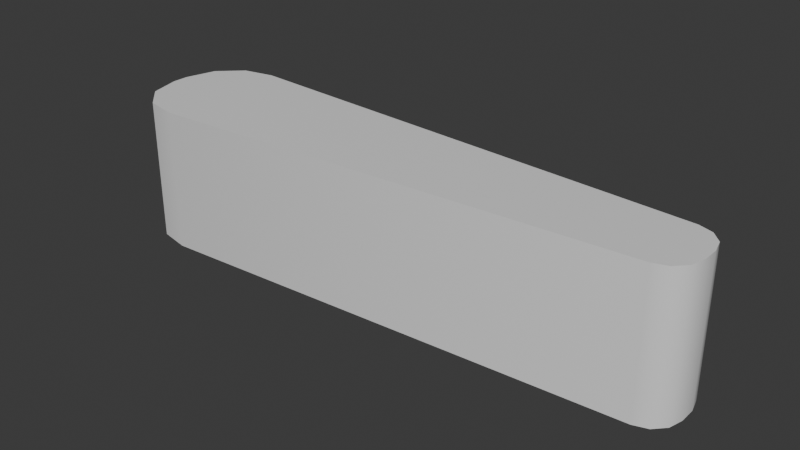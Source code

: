 # Source: flipper.blend  (saved by Blender 4.4.32; exported with 4.5.12 LTS)
import bpy
from mathutils import Matrix  # noqa: F401  (used for matrix-valued properties, if any)

bpy.ops.wm.read_factory_settings(use_empty=True)
scene = bpy.context.scene
scene.name = 'Scene'

# ---- collections
col_collection = bpy.data.collections.new('Collection'); scene.collection.children.link(col_collection)

# ---- materials (node trees are filled in below, after node groups)
mat_material = bpy.data.materials.new('Material')
mat_material.alpha_threshold = 0.0
mat_material.roughness = 0.5
mat_material.line_color = (0.0, 0.0, 0.0, 1.0)

# ---- node groups
ng_smooth_by_angle = bpy.data.node_groups.new('Smooth by Angle', 'GeometryNodeTree')
_s = ng_smooth_by_angle.interface.new_socket(name='Mesh', in_out='OUTPUT', socket_type='NodeSocketGeometry')
_s = ng_smooth_by_angle.interface.new_socket(name='Mesh', in_out='INPUT', socket_type='NodeSocketGeometry')
_s = ng_smooth_by_angle.interface.new_socket(name='Angle', in_out='INPUT', socket_type='NodeSocketFloat')
_s.subtype = 'ANGLE'
_s.default_value = 0.5236
_s.min_value = 0.0
_s.max_value = 3.142
_s.description = 'Maximum face angle for smooth edges'
_s = ng_smooth_by_angle.interface.new_socket(name='Ignore Sharpness', in_out='INPUT', socket_type='NodeSocketBool')
_s.force_non_field = True
ng_smooth_by_angle.description = 'Set the sharpness of mesh edges based on the angle between the neighboring faces'
ng_smooth_by_angle.is_modifier = True
_N = ng_smooth_by_angle.nodes; _L = ng_smooth_by_angle.links
n0 = _N.new('GeometryNodeSetShadeSmooth'); n0.name = 'Set Shade Smooth'; n0.location = (120, -80)
n0.domain = 'EDGE'
n1 = _N.new('GeometryNodeSetShadeSmooth'); n1.name = 'Set Shade Smooth.001'; n1.location = (300, -80)
n2 = _N.new('NodeGroupOutput'); n2.name = 'Group Output'; n2.location = (480, -80)
n3 = _N.new('GeometryNodeInputMeshEdgeAngle'); n3.name = 'Edge Angle'; n3.location = (-440, -240)
n4 = _N.new('NodeGroupInput'); n4.name = 'Group Input'; n4.location = (-80, -80)
n5 = _N.new('GeometryNodeInputEdgeSmooth'); n5.name = 'Is Edge Smooth'; n5.location = (-260, -120)
n6 = _N.new('GeometryNodeInputShadeSmooth'); n6.name = 'Is Shade Smooth'; n6.location = (-440, -397)
n7 = _N.new('FunctionNodeCompare'); n7.name = 'Compare'; n7.location = (-260, -260)
n7.operation = 'LESS_EQUAL'
n7.inputs[6].default_value = (0.0, 0.0, 0.0, 0.0)
n7.inputs[7].default_value = (0.0, 0.0, 0.0, 0.0)
n8 = _N.new('FunctionNodeBooleanMath'); n8.name = 'Boolean Math.001'; n8.location = (-80, -260)
n9 = _N.new('NodeGroupInput'); n9.name = 'Group Input.001'; n9.location = (-440, -329)
n10 = _N.new('NodeGroupInput'); n10.name = 'Group Input.002'; n10.location = (-259, -189)
n11 = _N.new('FunctionNodeBooleanMath'); n11.name = 'Boolean Math'; n11.location = (-80, -149)
n11.operation = 'OR'
n12 = _N.new('FunctionNodeBooleanMath'); n12.name = 'Boolean Math.002'; n12.location = (-260, -380)
n12.operation = 'OR'
n13 = _N.new('NodeGroupInput'); n13.name = 'Group Input.003'; n13.location = (-440, -460)
_L.new(n3.outputs[0], n7.inputs[0])
_L.new(n1.outputs[0], n2.inputs[0])
_L.new(n9.outputs[1], n7.inputs[1])
_L.new(n7.outputs[0], n8.inputs[0])
_L.new(n4.outputs[0], n0.inputs[0])
_L.new(n0.outputs[0], n1.inputs[0])
_L.new(n8.outputs[0], n0.inputs[2])
_L.new(n10.outputs[2], n11.inputs[1])
_L.new(n5.outputs[0], n11.inputs[0])
_L.new(n11.outputs[0], n0.inputs[1])
_L.new(n13.outputs[2], n12.inputs[1])
_L.new(n6.outputs[0], n12.inputs[0])
_L.new(n12.outputs[0], n8.inputs[1])
n2.is_active_output = True

# ---- material node trees
mat_material.use_nodes = True; mat_material.node_tree.nodes.clear()
_N = mat_material.node_tree.nodes; _L = mat_material.node_tree.links
n0 = _N.new('ShaderNodeOutputMaterial'); n0.name = 'Material Output'; n0.location = (300, 300)
n1 = _N.new('ShaderNodeBsdfPrincipled'); n1.name = 'Principled BSDF'; n1.location = (10, 300)
n1.inputs[3].default_value = 1.45
_L.new(n1.outputs[0], n0.inputs[0])
n0.is_active_output = True

# ---- world
world_world = bpy.data.worlds.new('World'); scene.world = world_world
world_world.use_nodes = True; world_world.node_tree.nodes.clear()
_N = world_world.node_tree.nodes; _L = world_world.node_tree.links
n0 = _N.new('ShaderNodeOutputWorld'); n0.name = 'World Output'; n0.location = (300, 300)
n1 = _N.new('ShaderNodeBackground'); n1.name = 'Background'; n1.location = (10, 300)
n1.inputs[0].default_value = (0.05088, 0.05088, 0.05088, 1.0)
_L.new(n1.outputs[0], n0.inputs[0])
n0.is_active_output = True
world_world.color = (0.05088, 0.05088, 0.05088)
world_world.sun_shadow_jitter_overblur = 0.0

# ---- meshes
me_cube = bpy.data.meshes.new('Cube')
me_cube.from_pydata([(7.162, 0.1158, 1.0), (6.765, 0.5373, 1.0), (7.109, 0.3179, 1.0), (6.964, 0.4721, 1.0), (6.765, 0.5373, -1.0), (7.162, 0.1158, -1.0), (6.964, 0.4721, -1.0), (7.109, 0.3179, -1.0), (6.765, -0.5373, 1.0), (7.162, -0.1158, 1.0), (6.964, -0.4721, 1.0), (7.109, -0.3179, 1.0), (7.162, -0.1158, -1.0), (6.765, -0.5373, -1.0), (7.109, -0.3179, -1.0), (6.964, -0.4721, -1.0), (-0.1147, 0.9472, 1.0), (-1.0, 0.1132, 1.0), (-0.5574, 0.8548, 1.0), (-0.8814, 0.5495, 1.0), (-1.0, 0.1132, -1.0), (-0.1147, 0.9472, -1.0), (-0.8814, 0.5495, -1.0), (-0.5574, 0.8548, -1.0), (-1.0, -0.1132, 1.0), (-0.1147, -0.9472, 1.0), (-0.8814, -0.5495, 1.0), (-0.5574, -0.8548, 1.0), (-0.1147, -0.9472, -1.0), (-1.0, -0.1132, -1.0), (-0.5574, -0.8548, -1.0), (-0.8814, -0.5495, -1.0)], [], [(13, 8, 25, 28), (0, 2, 3, 1, 16, 18, 19, 17, 24, 26, 27, 25, 8, 10, 11, 9), (20, 22, 23, 21, 4, 6, 7, 5, 12, 14, 15, 13, 28, 30, 31, 29), (5, 0, 9, 12), (0, 5, 7, 2), (2, 7, 6, 3), (3, 6, 4, 1), (8, 13, 15, 10), (10, 15, 14, 11), (11, 14, 12, 9), (29, 24, 17, 20), (28, 25, 27, 30), (30, 27, 26, 31), (31, 26, 24, 29), (16, 21, 23, 18), (18, 23, 22, 19), (19, 22, 20, 17), (21, 16, 1, 4)])
me_cube.polygons.foreach_set('use_smooth', [True] * 18)
_uv = me_cube.uv_layers.new(name='UVMap')
_uv.uv.foreach_set('vector', [0.375, 0.7622, 0.625, 0.7622, 0.625, 0.9729, 0.375, 0.9729, 0.625, 0.5968, 0.6266, 0.5477, 0.6311, 0.5122, 0.6372, 0.5, 0.8479, 0.5, 0.8614, 0.5157, 0.8714, 0.5562, 0.875, 0.6109, 0.875, 0.6391, 0.8714, 0.6938, 0.8614, 0.7343, 0.8479, 0.75, 0.6372, 0.75, 0.6311, 0.7378, 0.6266, 0.7023, 0.625, 0.6532, 0.125, 0.6109, 0.1286, 0.5562, 0.1386, 0.5157, 0.1521, 0.5, 0.3628, 0.5, 0.3689, 0.5122, 0.3734, 0.5477, 0.375, 0.5968, 0.375, 0.6532, 0.3734, 0.7023, 0.3689, 0.7378, 0.3628, 0.75, 0.1521, 0.75, 0.1386, 0.7343, 0.1286, 0.6938, 0.125, 0.6391, 0.375, 0.5968, 0.625, 0.5968, 0.625, 0.6532, 0.375, 0.6532, 0.625, 0.5968, 0.375, 0.5968, 0.375, 0.5476, 0.625, 0.5476, 0.625, 0.5476, 0.375, 0.5476, 0.375, 0.494, 0.625, 0.494, 0.625, 0.494, 0.375, 0.494, 0.375, 0.4878, 0.625, 0.4878, 0.625, 0.7622, 0.375, 0.7622, 0.375, 0.756, 0.625, 0.756, 0.625, 0.756, 0.375, 0.756, 0.375, 0.7024, 0.625, 0.7024, 0.625, 0.7024, 0.375, 0.7024, 0.375, 0.6532, 0.625, 0.6532, 0.375, 0.1109, 0.625, 0.1109, 0.625, 0.1391, 0.375, 0.1391, 0.375, 0.9729, 0.625, 0.9729, 0.625, 1.0, 0.375, 1.0, 0.375, 0.0, 0.625, 0.0, 0.625, 0.05631, 0.375, 0.05631, 0.375, 0.05631, 0.625, 0.05631, 0.625, 0.1109, 0.375, 0.1109, 0.625, 0.2771, 0.375, 0.2771, 0.375, 0.2638, 0.625, 0.2638, 0.625, 0.2638, 0.375, 0.2638, 0.375, 0.1937, 0.625, 0.1937, 0.625, 0.1937, 0.375, 0.1937, 0.375, 0.1391, 0.625, 0.1391, 0.375, 0.2771, 0.625, 0.2771, 0.625, 0.4878, 0.375, 0.4878])
me_cube.materials.append(mat_material)
me_cube.use_mirror_vertex_groups = False
me_cube.update()

# ---- objects
ob_flipper = bpy.data.objects.new('Flipper', me_cube)

# ---- transforms, parenting, visibility, modifiers, constraints
ob_flipper.location = (0.0, 0.0, 0.0)
ob_flipper.lock_rotations_4d = False
ob_flipper.empty_display_type = 'ARROWS'
ob_flipper.lineart.crease_threshold = 0.0
_m = ob_flipper.modifiers.new('Smooth by Angle', 'NODES')
_m.node_group = ng_smooth_by_angle
_m.use_pin_to_last = True
_m.show_group_selector = False

# ---- collection membership
col_collection.objects.link(ob_flipper)

# ---- scene / render settings (as saved in the file)
scene.frame_start = 1; scene.frame_end = 250; scene.frame_set(1)
scene.render.engine = 'BLENDER_EEVEE_NEXT'
bpy.context.view_layer.update()

# ---- added for rendering (the .blend has no active camera and no usable light): camera, sun
cam_auto = bpy.data.cameras.new('AutoCamera')
cam_auto.lens = 50.0
cam_auto.sensor_width = 36.0
cam_auto.clip_end = 1000.0
ob_auto_camera = bpy.data.objects.new('AutoCamera', cam_auto)
scene.collection.objects.link(ob_auto_camera)
ob_auto_camera.location = (11.0519, -9.56479, 6.37653)
ob_auto_camera.rotation_euler = (1.09748, -7.21219e-08, 0.694738)
scene.camera = ob_auto_camera
light_auto_sun = bpy.data.lights.new('AutoSun', 'SUN')
light_auto_sun.energy = 3.0
light_auto_sun.angle = 0.0523599
ob_auto_sun = bpy.data.objects.new('AutoSun', light_auto_sun)
scene.collection.objects.link(ob_auto_sun)
ob_auto_sun.rotation_euler = (0.872665, 0.174533, 0.523599)
bpy.context.view_layer.update()
